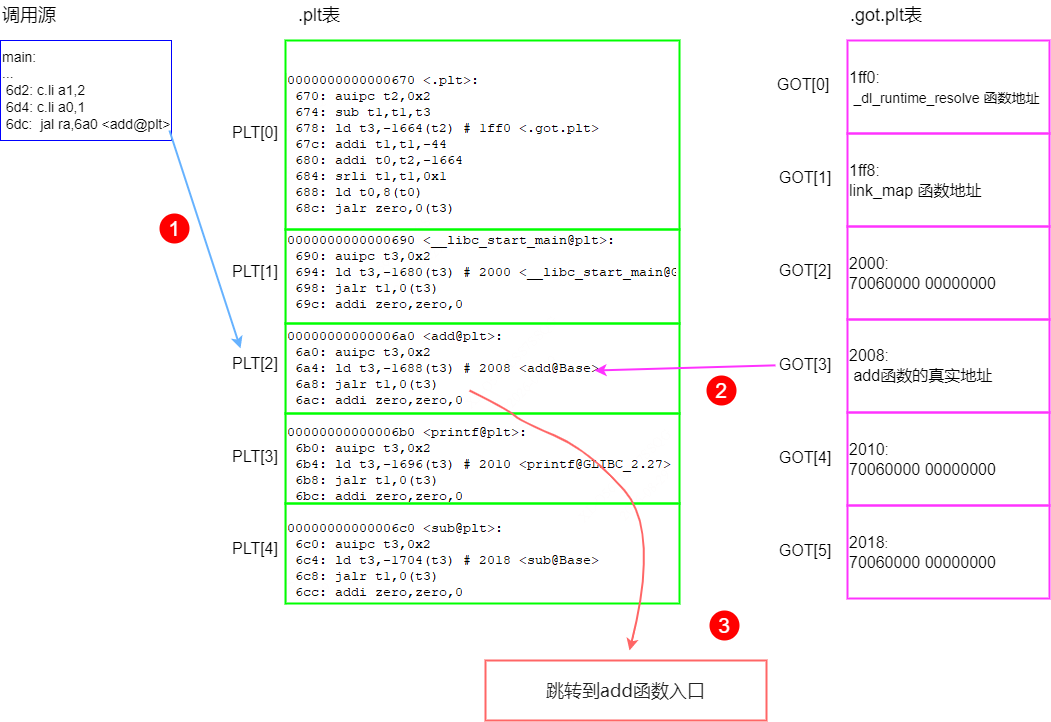

The diagram above was exported from draw.io. Its source (the exported page's mxGraphModel, read from the mxfile embedded in the PNG):
<mxGraphModel dx="1493" dy="863" grid="1" gridSize="10" guides="1" tooltips="1" connect="1" arrows="1" fold="1" page="1" pageScale="1" pageWidth="827" pageHeight="1169" math="0" shadow="0">
  <root>
    <mxCell id="0" />
    <mxCell id="1" parent="0" />
    <mxCell id="c8X5r9xRB15Illa9ulYG-1" value="&lt;div style=&quot;text-align: left;&quot;&gt;&lt;font color=&quot;#222222&quot; face=&quot;Microsoft YaHei, Segoe UI, system-ui, Roboto, Noto Sans SC, Helvetica Neue, Arial, sans-serif&quot; style=&quot;font-size: 18px;&quot;&gt;&lt;span style=&quot;background-color: rgb(255, 255, 255);&quot;&gt;跳转到add函数入口&lt;/span&gt;&lt;/font&gt;&lt;/div&gt;" style="rounded=0;whiteSpace=wrap;html=1;fillColor=none;strokeColor=#FF6666;strokeWidth=2;" parent="1" vertex="1">
      <mxGeometry x="546" y="770" width="281" height="60" as="geometry" />
    </mxCell>
    <mxCell id="Nr2qdMW5eW0nb7oozoz5-91" value="" style="shape=image;verticalLabelPosition=bottom;labelBackgroundColor=default;verticalAlign=top;aspect=fixed;imageAspect=0;image=data:image/png,(base64 omitted: 38268 chars);" vertex="1" parent="1">
      <mxGeometry x="346" y="183" width="391" height="532" as="geometry" />
    </mxCell>
    <mxCell id="Nr2qdMW5eW0nb7oozoz5-92" value="&lt;div&gt;main:&lt;/div&gt;&lt;div&gt;...&lt;/div&gt;&lt;div&gt;&amp;nbsp;6d2: c.li a1,2&lt;/div&gt;&lt;div&gt;&amp;nbsp;6d4: c.li a0,1&lt;/div&gt;&lt;div&gt;&amp;nbsp;6dc:&amp;nbsp; jal ra,6a0 &amp;lt;add@plt&amp;gt;&lt;/div&gt;" style="rounded=0;whiteSpace=wrap;html=1;align=left;fontSize=14;strokeColor=#0000FF;" vertex="1" parent="1">
      <mxGeometry x="61" y="150" width="171" height="100" as="geometry" />
    </mxCell>
    <mxCell id="Nr2qdMW5eW0nb7oozoz5-93" value="&lt;font style=&quot;font-size: 18px;&quot;&gt;调用源&lt;/font&gt;" style="text;strokeColor=none;align=left;fillColor=none;html=1;verticalAlign=middle;whiteSpace=wrap;rounded=0;" vertex="1" parent="1">
      <mxGeometry x="61" y="110" width="60" height="30" as="geometry" />
    </mxCell>
    <mxCell id="Nr2qdMW5eW0nb7oozoz5-94" value="&lt;font style=&quot;font-size: 18px;&quot;&gt;.plt表&lt;/font&gt;" style="text;strokeColor=none;align=left;fillColor=none;html=1;verticalAlign=middle;whiteSpace=wrap;rounded=0;" vertex="1" parent="1">
      <mxGeometry x="357" y="110" width="89" height="30" as="geometry" />
    </mxCell>
    <mxCell id="Nr2qdMW5eW0nb7oozoz5-95" value="" style="rounded=0;whiteSpace=wrap;html=1;fillColor=none;strokeColor=#00FF00;strokeWidth=2;" vertex="1" parent="1">
      <mxGeometry x="346" y="150" width="394" height="189" as="geometry" />
    </mxCell>
    <mxCell id="Nr2qdMW5eW0nb7oozoz5-96" value="" style="rounded=0;whiteSpace=wrap;html=1;fillColor=none;strokeColor=#00FF00;strokeWidth=2;" vertex="1" parent="1">
      <mxGeometry x="346" y="339" width="394" height="94" as="geometry" />
    </mxCell>
    <mxCell id="Nr2qdMW5eW0nb7oozoz5-97" value="" style="rounded=0;whiteSpace=wrap;html=1;fillColor=none;strokeColor=#00FF00;strokeWidth=2;" vertex="1" parent="1">
      <mxGeometry x="346" y="433" width="394" height="90" as="geometry" />
    </mxCell>
    <mxCell id="Nr2qdMW5eW0nb7oozoz5-98" value="" style="endArrow=classic;html=1;rounded=0;entryX=0.25;entryY=0;entryDx=0;entryDy=0;strokeWidth=2;strokeColor=#66B2FF;exitX=0.988;exitY=0.9;exitDx=0;exitDy=0;exitPerimeter=0;fillColor=#0050ef;" edge="1" parent="1" source="Nr2qdMW5eW0nb7oozoz5-92" target="Nr2qdMW5eW0nb7oozoz5-112">
      <mxGeometry width="50" height="50" relative="1" as="geometry">
        <mxPoint x="270" y="240" as="sourcePoint" />
        <mxPoint x="320" y="190" as="targetPoint" />
      </mxGeometry>
    </mxCell>
    <mxCell id="Nr2qdMW5eW0nb7oozoz5-99" value="&lt;font style=&quot;font-size: 16px;&quot;&gt;2000:&lt;br style=&quot;border-color: var(--border-color);&quot;&gt;70060000 00000000&lt;/font&gt;" style="rounded=0;whiteSpace=wrap;html=1;fillColor=none;strokeColor=#FF33FF;strokeWidth=2;align=left;" vertex="1" parent="1">
      <mxGeometry x="908" y="336" width="202" height="93" as="geometry" />
    </mxCell>
    <mxCell id="Nr2qdMW5eW0nb7oozoz5-100" value="&lt;font style=&quot;font-size: 18px;&quot;&gt;.got.plt表&lt;/font&gt;" style="text;strokeColor=none;align=left;fillColor=none;html=1;verticalAlign=middle;whiteSpace=wrap;rounded=0;" vertex="1" parent="1">
      <mxGeometry x="909" y="110" width="89" height="30" as="geometry" />
    </mxCell>
    <mxCell id="Nr2qdMW5eW0nb7oozoz5-101" value="" style="endArrow=classic;html=1;rounded=0;strokeWidth=2;strokeColor=#FF33FF;" edge="1" parent="1" source="Nr2qdMW5eW0nb7oozoz5-118">
      <mxGeometry width="50" height="50" relative="1" as="geometry">
        <mxPoint x="906.0999999999999" y="453" as="sourcePoint" />
        <mxPoint x="655" y="480" as="targetPoint" />
      </mxGeometry>
    </mxCell>
    <mxCell id="Nr2qdMW5eW0nb7oozoz5-110" value="&lt;font style=&quot;font-size: 16px;&quot;&gt;PLT[0]&lt;/font&gt;" style="text;html=1;whiteSpace=wrap;strokeColor=none;fillColor=none;align=center;verticalAlign=middle;rounded=0;" vertex="1" parent="1">
      <mxGeometry x="286" y="227" width="60" height="30" as="geometry" />
    </mxCell>
    <mxCell id="Nr2qdMW5eW0nb7oozoz5-111" value="&lt;font style=&quot;font-size: 16px;&quot;&gt;PLT[1]&lt;/font&gt;" style="text;html=1;whiteSpace=wrap;strokeColor=none;fillColor=none;align=center;verticalAlign=middle;rounded=0;" vertex="1" parent="1">
      <mxGeometry x="286" y="366" width="60" height="30" as="geometry" />
    </mxCell>
    <mxCell id="Nr2qdMW5eW0nb7oozoz5-112" value="&lt;font style=&quot;font-size: 16px;&quot;&gt;PLT[2]&lt;/font&gt;" style="text;html=1;whiteSpace=wrap;strokeColor=none;fillColor=none;align=center;verticalAlign=middle;rounded=0;" vertex="1" parent="1">
      <mxGeometry x="286" y="458" width="60" height="30" as="geometry" />
    </mxCell>
    <mxCell id="Nr2qdMW5eW0nb7oozoz5-113" value="&lt;font style=&quot;font-size: 16px;&quot;&gt;PLT[3]&lt;/font&gt;" style="text;html=1;whiteSpace=wrap;strokeColor=none;fillColor=none;align=center;verticalAlign=middle;rounded=0;" vertex="1" parent="1">
      <mxGeometry x="286" y="551" width="60" height="30" as="geometry" />
    </mxCell>
    <mxCell id="Nr2qdMW5eW0nb7oozoz5-114" value="&lt;font style=&quot;font-size: 16px;&quot;&gt;PLT[4]&lt;/font&gt;" style="text;html=1;whiteSpace=wrap;strokeColor=none;fillColor=none;align=center;verticalAlign=middle;rounded=0;" vertex="1" parent="1">
      <mxGeometry x="286" y="643" width="60" height="30" as="geometry" />
    </mxCell>
    <mxCell id="Nr2qdMW5eW0nb7oozoz5-115" value="&lt;font style=&quot;font-size: 16px;&quot;&gt;GOT[0]&lt;/font&gt;" style="text;html=1;whiteSpace=wrap;strokeColor=none;fillColor=none;align=center;verticalAlign=middle;rounded=0;" vertex="1" parent="1">
      <mxGeometry x="834" y="179" width="60" height="30" as="geometry" />
    </mxCell>
    <mxCell id="Nr2qdMW5eW0nb7oozoz5-116" value="&lt;font style=&quot;font-size: 16px;&quot;&gt;GOT[1]&lt;/font&gt;" style="text;html=1;whiteSpace=wrap;strokeColor=none;fillColor=none;align=center;verticalAlign=middle;rounded=0;" vertex="1" parent="1">
      <mxGeometry x="836" y="272" width="60" height="30" as="geometry" />
    </mxCell>
    <mxCell id="Nr2qdMW5eW0nb7oozoz5-117" value="&lt;font style=&quot;font-size: 16px;&quot;&gt;GOT[2]&lt;/font&gt;" style="text;html=1;whiteSpace=wrap;strokeColor=none;fillColor=none;align=center;verticalAlign=middle;rounded=0;" vertex="1" parent="1">
      <mxGeometry x="836" y="365" width="60" height="30" as="geometry" />
    </mxCell>
    <mxCell id="Nr2qdMW5eW0nb7oozoz5-118" value="&lt;font style=&quot;font-size: 16px;&quot;&gt;GOT[3]&lt;/font&gt;" style="text;html=1;whiteSpace=wrap;strokeColor=none;fillColor=none;align=center;verticalAlign=middle;rounded=0;" vertex="1" parent="1">
      <mxGeometry x="836" y="459" width="60" height="30" as="geometry" />
    </mxCell>
    <mxCell id="Nr2qdMW5eW0nb7oozoz5-119" value="&lt;font style=&quot;font-size: 16px;&quot;&gt;GOT[4]&lt;/font&gt;" style="text;html=1;whiteSpace=wrap;strokeColor=none;fillColor=none;align=center;verticalAlign=middle;rounded=0;" vertex="1" parent="1">
      <mxGeometry x="836" y="552" width="60" height="30" as="geometry" />
    </mxCell>
    <mxCell id="Nr2qdMW5eW0nb7oozoz5-120" value="&lt;font style=&quot;font-size: 16px;&quot;&gt;GOT[5]&lt;/font&gt;" style="text;html=1;whiteSpace=wrap;strokeColor=none;fillColor=none;align=center;verticalAlign=middle;rounded=0;" vertex="1" parent="1">
      <mxGeometry x="836" y="645" width="60" height="30" as="geometry" />
    </mxCell>
    <mxCell id="Nr2qdMW5eW0nb7oozoz5-121" value="&lt;font style=&quot;font-size: 21px;&quot;&gt;1&lt;/font&gt;" style="ellipse;whiteSpace=wrap;html=1;aspect=fixed;fillColor=#FF0000;strokeColor=none;fontColor=#FFFFFF;fontSize=18;" vertex="1" parent="1">
      <mxGeometry x="220" y="323" width="30" height="30" as="geometry" />
    </mxCell>
    <mxCell id="Nr2qdMW5eW0nb7oozoz5-122" value="&lt;font style=&quot;font-size: 21px;&quot;&gt;2&lt;/font&gt;" style="ellipse;whiteSpace=wrap;html=1;aspect=fixed;fillColor=#FF0000;strokeColor=none;fontColor=#FFFFFF;fontSize=18;" vertex="1" parent="1">
      <mxGeometry x="767" y="485" width="30" height="30" as="geometry" />
    </mxCell>
    <mxCell id="Nr2qdMW5eW0nb7oozoz5-123" value="&lt;font style=&quot;font-size: 21px;&quot;&gt;3&lt;/font&gt;" style="ellipse;whiteSpace=wrap;html=1;aspect=fixed;fillColor=#FF0000;strokeColor=none;fontColor=#FFFFFF;fontSize=18;" vertex="1" parent="1">
      <mxGeometry x="770" y="720" width="30" height="30" as="geometry" />
    </mxCell>
    <mxCell id="Nr2qdMW5eW0nb7oozoz5-129" value="" style="rounded=0;whiteSpace=wrap;html=1;fillColor=none;strokeColor=#00FF00;strokeWidth=2;" vertex="1" parent="1">
      <mxGeometry x="346" y="523" width="394" height="90" as="geometry" />
    </mxCell>
    <mxCell id="Nr2qdMW5eW0nb7oozoz5-130" value="" style="rounded=0;whiteSpace=wrap;html=1;fillColor=none;strokeColor=#00FF00;strokeWidth=2;" vertex="1" parent="1">
      <mxGeometry x="346" y="613" width="394" height="100" as="geometry" />
    </mxCell>
    <mxCell id="Nr2qdMW5eW0nb7oozoz5-131" value="&lt;font style=&quot;font-size: 16px;&quot;&gt;2008:&lt;br style=&quot;border-color: var(--border-color);&quot;&gt;&amp;nbsp;add函数的真实地址&lt;br&gt;&lt;/font&gt;" style="rounded=0;whiteSpace=wrap;html=1;fillColor=none;strokeColor=#FF33FF;strokeWidth=2;align=left;" vertex="1" parent="1">
      <mxGeometry x="908" y="429" width="202" height="93" as="geometry" />
    </mxCell>
    <mxCell id="Nr2qdMW5eW0nb7oozoz5-132" value="&lt;font style=&quot;font-size: 16px;&quot;&gt;2010:&lt;br style=&quot;border-color: var(--border-color);&quot;&gt;70060000 00000000&lt;/font&gt;" style="rounded=0;whiteSpace=wrap;html=1;fillColor=none;strokeColor=#FF33FF;strokeWidth=2;align=left;" vertex="1" parent="1">
      <mxGeometry x="908" y="522" width="202" height="93" as="geometry" />
    </mxCell>
    <mxCell id="Nr2qdMW5eW0nb7oozoz5-133" value="&lt;font style=&quot;&quot;&gt;&lt;font style=&quot;font-size: 16px;&quot;&gt;2018&lt;/font&gt;&lt;span style=&quot;font-size: 13px;&quot;&gt;:&lt;/span&gt;&lt;br style=&quot;border-color: var(--border-color);&quot;&gt;&lt;span style=&quot;font-size: 16px;&quot;&gt;70060000 00000000&lt;/span&gt;&lt;br&gt;&lt;/font&gt;" style="rounded=0;whiteSpace=wrap;html=1;fillColor=none;strokeColor=#FF33FF;strokeWidth=2;align=left;" vertex="1" parent="1">
      <mxGeometry x="908" y="615" width="202" height="93" as="geometry" />
    </mxCell>
    <mxCell id="Nr2qdMW5eW0nb7oozoz5-134" value="&lt;font style=&quot;font-size: 16px;&quot;&gt;1ff8:&lt;br&gt;link_map 函数地址&lt;br&gt;&lt;/font&gt;" style="rounded=0;whiteSpace=wrap;html=1;fillColor=none;strokeColor=#FF33FF;strokeWidth=2;align=left;" vertex="1" parent="1">
      <mxGeometry x="908" y="243" width="202" height="93" as="geometry" />
    </mxCell>
    <mxCell id="Nr2qdMW5eW0nb7oozoz5-135" value="&lt;div style=&quot;font-size: 14px;&quot;&gt;&lt;span style=&quot;font-size: 16px;&quot;&gt;1ff0:&lt;/span&gt;&lt;br style=&quot;border-color: var(--border-color);&quot;&gt;&lt;span style=&quot;border-color: var(--border-color);&quot;&gt;&lt;span style=&quot;font-size: 16px;&quot;&gt;&amp;nbsp;&lt;/span&gt;&lt;font style=&quot;font-size: 14px;&quot;&gt;_dl_runtime_resolve &lt;/font&gt;&lt;font style=&quot;font-size: 14px;&quot;&gt;函数地址&lt;/font&gt;&lt;/span&gt;&lt;br&gt;&lt;/div&gt;" style="rounded=0;whiteSpace=wrap;html=1;fillColor=none;strokeColor=#FF33FF;strokeWidth=2;align=left;" vertex="1" parent="1">
      <mxGeometry x="908" y="150" width="202" height="93" as="geometry" />
    </mxCell>
    <mxCell id="Nr2qdMW5eW0nb7oozoz5-136" value="" style="curved=1;endArrow=classic;html=1;rounded=0;strokeColor=#FF6666;strokeWidth=2;" edge="1" parent="1">
      <mxGeometry width="50" height="50" relative="1" as="geometry">
        <mxPoint x="530" y="500" as="sourcePoint" />
        <mxPoint x="690" y="760" as="targetPoint" />
        <Array as="points">
          <mxPoint x="570" y="520" />
          <mxPoint x="580" y="530" />
          <mxPoint x="650" y="560" />
          <mxPoint x="720" y="640" />
        </Array>
      </mxGeometry>
    </mxCell>
  </root>
</mxGraphModel>